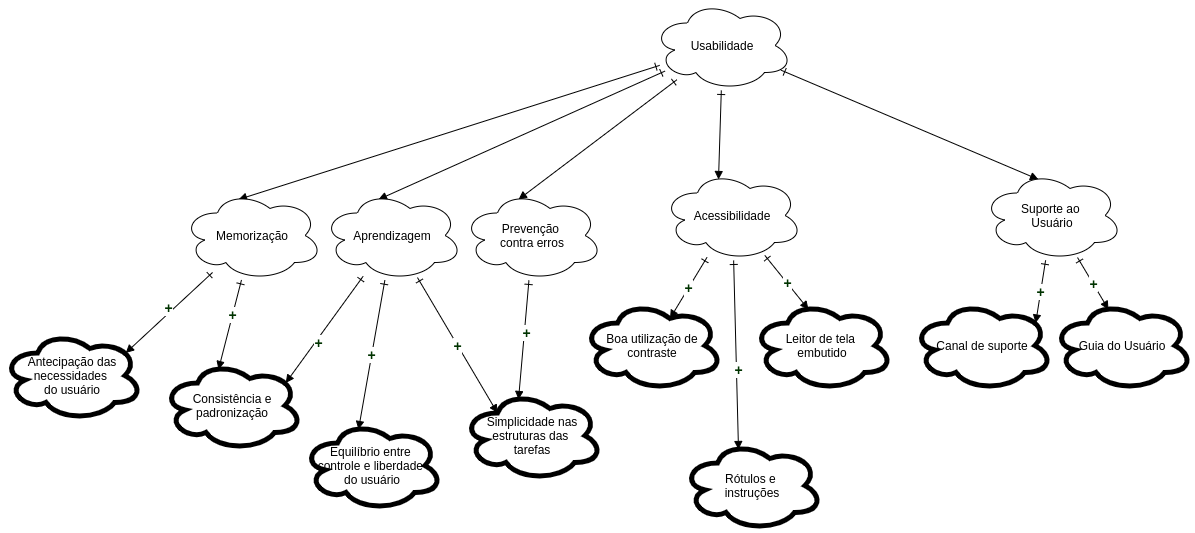

The diagram above was exported from draw.io. Its source (the exported page's mxGraphModel, read from the mxfile embedded in the PNG):
<mxGraphModel dx="2121" dy="593" grid="1" gridSize="10" guides="1" tooltips="1" connect="1" arrows="1" fold="1" page="1" pageScale="1" pageWidth="850" pageHeight="1100" math="0" shadow="0">
  <root>
    <mxCell id="nkqDgqm-dilmjKDqJyzq-0" />
    <mxCell id="nkqDgqm-dilmjKDqJyzq-1" parent="nkqDgqm-dilmjKDqJyzq-0" />
    <mxCell id="wzgYOopYBMphOV0dWDXR-27" style="edgeStyle=none;rounded=0;orthogonalLoop=1;jettySize=auto;html=1;entryX=0.4;entryY=0.1;entryDx=0;entryDy=0;entryPerimeter=0;startArrow=ERone;startFill=0;endArrow=block;endFill=1;" edge="1" parent="nkqDgqm-dilmjKDqJyzq-1" source="nkqDgqm-dilmjKDqJyzq-5" target="wzgYOopYBMphOV0dWDXR-9">
      <mxGeometry relative="1" as="geometry" />
    </mxCell>
    <mxCell id="wzgYOopYBMphOV0dWDXR-28" style="edgeStyle=none;rounded=0;orthogonalLoop=1;jettySize=auto;html=1;entryX=0.4;entryY=0.1;entryDx=0;entryDy=0;entryPerimeter=0;startArrow=ERone;startFill=0;endArrow=block;endFill=1;" edge="1" parent="nkqDgqm-dilmjKDqJyzq-1" source="nkqDgqm-dilmjKDqJyzq-5" target="wzgYOopYBMphOV0dWDXR-8">
      <mxGeometry relative="1" as="geometry" />
    </mxCell>
    <mxCell id="wzgYOopYBMphOV0dWDXR-29" style="edgeStyle=none;rounded=0;orthogonalLoop=1;jettySize=auto;html=1;entryX=0.4;entryY=0.1;entryDx=0;entryDy=0;entryPerimeter=0;startArrow=ERone;startFill=0;endArrow=block;endFill=1;" edge="1" parent="nkqDgqm-dilmjKDqJyzq-1" source="nkqDgqm-dilmjKDqJyzq-5" target="wzgYOopYBMphOV0dWDXR-1">
      <mxGeometry relative="1" as="geometry" />
    </mxCell>
    <mxCell id="wzgYOopYBMphOV0dWDXR-30" style="edgeStyle=none;rounded=0;orthogonalLoop=1;jettySize=auto;html=1;entryX=0.4;entryY=0.1;entryDx=0;entryDy=0;entryPerimeter=0;startArrow=ERone;startFill=0;endArrow=block;endFill=1;" edge="1" parent="nkqDgqm-dilmjKDqJyzq-1" source="nkqDgqm-dilmjKDqJyzq-5" target="wzgYOopYBMphOV0dWDXR-2">
      <mxGeometry relative="1" as="geometry" />
    </mxCell>
    <mxCell id="wzgYOopYBMphOV0dWDXR-31" style="edgeStyle=none;rounded=0;orthogonalLoop=1;jettySize=auto;html=1;entryX=0.4;entryY=0.1;entryDx=0;entryDy=0;entryPerimeter=0;startArrow=ERone;startFill=0;endArrow=block;endFill=1;" edge="1" parent="nkqDgqm-dilmjKDqJyzq-1" source="nkqDgqm-dilmjKDqJyzq-5" target="wzgYOopYBMphOV0dWDXR-3">
      <mxGeometry relative="1" as="geometry" />
    </mxCell>
    <mxCell id="nkqDgqm-dilmjKDqJyzq-5" value="Usabilidade" style="ellipse;shape=cloud;whiteSpace=wrap;html=1;" vertex="1" parent="nkqDgqm-dilmjKDqJyzq-1">
      <mxGeometry x="390" width="140" height="90" as="geometry" />
    </mxCell>
    <mxCell id="wzgYOopYBMphOV0dWDXR-20" style="edgeStyle=none;rounded=0;orthogonalLoop=1;jettySize=auto;html=1;entryX=0.4;entryY=0.1;entryDx=0;entryDy=0;entryPerimeter=0;startArrow=ERone;startFill=0;endArrow=block;endFill=1;" edge="1" parent="nkqDgqm-dilmjKDqJyzq-1" source="wzgYOopYBMphOV0dWDXR-1" target="wzgYOopYBMphOV0dWDXR-10">
      <mxGeometry relative="1" as="geometry" />
    </mxCell>
    <mxCell id="DKt-nTC8CbhGNrF7fEng-3" value="&lt;b style=&quot;font-family: &amp;#34;helvetica&amp;#34;&quot;&gt;&lt;font color=&quot;#003300&quot; style=&quot;font-size: 14px&quot;&gt;+&lt;/font&gt;&lt;/b&gt;" style="edgeLabel;html=1;align=center;verticalAlign=middle;resizable=0;points=[];" vertex="1" connectable="0" parent="wzgYOopYBMphOV0dWDXR-20">
      <mxGeometry x="-0.1371" y="1" relative="1" as="geometry">
        <mxPoint as="offset" />
      </mxGeometry>
    </mxCell>
    <mxCell id="wzgYOopYBMphOV0dWDXR-1" value="Prevenção &lt;br&gt;contra erros" style="ellipse;shape=cloud;whiteSpace=wrap;html=1;" vertex="1" parent="nkqDgqm-dilmjKDqJyzq-1">
      <mxGeometry x="200" y="190" width="140" height="90" as="geometry" />
    </mxCell>
    <mxCell id="wzgYOopYBMphOV0dWDXR-23" value="&lt;meta charset=&quot;utf-8&quot;&gt;&lt;b style=&quot;color: rgb(0, 0, 0); font-size: 11px; font-style: normal; letter-spacing: normal; text-align: center; text-indent: 0px; text-transform: none; word-spacing: 0px; font-family: helvetica;&quot;&gt;&lt;font color=&quot;#003300&quot; style=&quot;font-size: 14px&quot;&gt;+&lt;/font&gt;&lt;/b&gt;" style="edgeStyle=none;rounded=0;orthogonalLoop=1;jettySize=auto;html=1;entryX=0.625;entryY=0.2;entryDx=0;entryDy=0;entryPerimeter=0;startArrow=ERone;startFill=0;endArrow=block;endFill=1;" edge="1" parent="nkqDgqm-dilmjKDqJyzq-1" source="wzgYOopYBMphOV0dWDXR-2" target="wzgYOopYBMphOV0dWDXR-21">
      <mxGeometry relative="1" as="geometry" />
    </mxCell>
    <mxCell id="wzgYOopYBMphOV0dWDXR-24" value="&lt;meta charset=&quot;utf-8&quot;&gt;&lt;b style=&quot;color: rgb(0, 0, 0); font-size: 11px; font-style: normal; letter-spacing: normal; text-align: center; text-indent: 0px; text-transform: none; word-spacing: 0px; font-family: helvetica;&quot;&gt;&lt;font color=&quot;#003300&quot; style=&quot;font-size: 14px&quot;&gt;+&lt;/font&gt;&lt;/b&gt;" style="edgeStyle=none;rounded=0;orthogonalLoop=1;jettySize=auto;html=1;entryX=0.4;entryY=0.1;entryDx=0;entryDy=0;entryPerimeter=0;startArrow=ERone;startFill=0;endArrow=block;endFill=1;" edge="1" parent="nkqDgqm-dilmjKDqJyzq-1" source="wzgYOopYBMphOV0dWDXR-2" target="wzgYOopYBMphOV0dWDXR-22">
      <mxGeometry relative="1" as="geometry" />
    </mxCell>
    <mxCell id="wzgYOopYBMphOV0dWDXR-26" style="edgeStyle=none;rounded=0;orthogonalLoop=1;jettySize=auto;html=1;entryX=0.4;entryY=0.1;entryDx=0;entryDy=0;entryPerimeter=0;startArrow=ERone;startFill=0;endArrow=block;endFill=1;" edge="1" parent="nkqDgqm-dilmjKDqJyzq-1" source="wzgYOopYBMphOV0dWDXR-2" target="wzgYOopYBMphOV0dWDXR-25">
      <mxGeometry relative="1" as="geometry" />
    </mxCell>
    <mxCell id="DKt-nTC8CbhGNrF7fEng-4" value="&lt;b style=&quot;font-family: &amp;#34;helvetica&amp;#34;&quot;&gt;&lt;font color=&quot;#003300&quot; style=&quot;font-size: 14px&quot;&gt;+&lt;/font&gt;&lt;/b&gt;" style="edgeLabel;html=1;align=center;verticalAlign=middle;resizable=0;points=[];" vertex="1" connectable="0" parent="wzgYOopYBMphOV0dWDXR-26">
      <mxGeometry x="0.1493" y="1" relative="1" as="geometry">
        <mxPoint as="offset" />
      </mxGeometry>
    </mxCell>
    <mxCell id="wzgYOopYBMphOV0dWDXR-2" value="Acessibilidade" style="ellipse;shape=cloud;whiteSpace=wrap;html=1;" vertex="1" parent="nkqDgqm-dilmjKDqJyzq-1">
      <mxGeometry x="400" y="170" width="140" height="90" as="geometry" />
    </mxCell>
    <mxCell id="wzgYOopYBMphOV0dWDXR-5" value="&lt;meta charset=&quot;utf-8&quot;&gt;&lt;b style=&quot;color: rgb(0, 0, 0); font-size: 11px; font-style: normal; letter-spacing: normal; text-align: center; text-indent: 0px; text-transform: none; word-spacing: 0px; font-family: helvetica;&quot;&gt;&lt;font color=&quot;#003300&quot; style=&quot;font-size: 14px&quot;&gt;+&lt;/font&gt;&lt;/b&gt;" style="edgeStyle=none;rounded=0;orthogonalLoop=1;jettySize=auto;html=1;entryX=0.4;entryY=0.1;entryDx=0;entryDy=0;entryPerimeter=0;startArrow=ERone;startFill=0;endArrow=block;endFill=1;" edge="1" parent="nkqDgqm-dilmjKDqJyzq-1" source="wzgYOopYBMphOV0dWDXR-3" target="wzgYOopYBMphOV0dWDXR-4">
      <mxGeometry relative="1" as="geometry" />
    </mxCell>
    <mxCell id="wzgYOopYBMphOV0dWDXR-7" value="&lt;meta charset=&quot;utf-8&quot;&gt;&lt;b style=&quot;color: rgb(0, 0, 0); font-size: 11px; font-style: normal; letter-spacing: normal; text-align: center; text-indent: 0px; text-transform: none; word-spacing: 0px; font-family: helvetica;&quot;&gt;&lt;font color=&quot;#003300&quot; style=&quot;font-size: 14px&quot;&gt;+&lt;/font&gt;&lt;/b&gt;" style="edgeStyle=none;rounded=0;orthogonalLoop=1;jettySize=auto;html=1;entryX=0.88;entryY=0.25;entryDx=0;entryDy=0;entryPerimeter=0;startArrow=ERone;startFill=0;endArrow=block;endFill=1;" edge="1" parent="nkqDgqm-dilmjKDqJyzq-1" source="wzgYOopYBMphOV0dWDXR-3" target="wzgYOopYBMphOV0dWDXR-6">
      <mxGeometry relative="1" as="geometry" />
    </mxCell>
    <mxCell id="wzgYOopYBMphOV0dWDXR-3" value="Suporte ao &lt;br&gt;Usuário" style="ellipse;shape=cloud;whiteSpace=wrap;html=1;" vertex="1" parent="nkqDgqm-dilmjKDqJyzq-1">
      <mxGeometry x="720" y="170" width="140" height="90" as="geometry" />
    </mxCell>
    <mxCell id="wzgYOopYBMphOV0dWDXR-4" value="Guia do Usuário" style="ellipse;shape=cloud;whiteSpace=wrap;html=1;strokeWidth=5;" vertex="1" parent="nkqDgqm-dilmjKDqJyzq-1">
      <mxGeometry x="790" y="300" width="140" height="90" as="geometry" />
    </mxCell>
    <mxCell id="wzgYOopYBMphOV0dWDXR-6" value="Canal de suporte" style="ellipse;shape=cloud;whiteSpace=wrap;html=1;strokeWidth=5;" vertex="1" parent="nkqDgqm-dilmjKDqJyzq-1">
      <mxGeometry x="650" y="300" width="140" height="90" as="geometry" />
    </mxCell>
    <mxCell id="wzgYOopYBMphOV0dWDXR-17" style="edgeStyle=none;rounded=0;orthogonalLoop=1;jettySize=auto;html=1;entryX=0.88;entryY=0.25;entryDx=0;entryDy=0;entryPerimeter=0;startArrow=ERone;startFill=0;endArrow=block;endFill=1;" edge="1" parent="nkqDgqm-dilmjKDqJyzq-1" source="wzgYOopYBMphOV0dWDXR-8" target="wzgYOopYBMphOV0dWDXR-12">
      <mxGeometry relative="1" as="geometry" />
    </mxCell>
    <mxCell id="DKt-nTC8CbhGNrF7fEng-2" value="&lt;b style=&quot;font-family: &amp;#34;helvetica&amp;#34;&quot;&gt;&lt;font color=&quot;#003300&quot; style=&quot;font-size: 14px&quot;&gt;+&lt;/font&gt;&lt;/b&gt;" style="edgeLabel;html=1;align=center;verticalAlign=middle;resizable=0;points=[];" vertex="1" connectable="0" parent="wzgYOopYBMphOV0dWDXR-17">
      <mxGeometry x="0.206" y="2" relative="1" as="geometry">
        <mxPoint as="offset" />
      </mxGeometry>
    </mxCell>
    <mxCell id="wzgYOopYBMphOV0dWDXR-18" value="&lt;meta charset=&quot;utf-8&quot;&gt;&lt;b style=&quot;color: rgb(0, 0, 0); font-size: 11px; font-style: normal; letter-spacing: normal; text-align: center; text-indent: 0px; text-transform: none; word-spacing: 0px; font-family: helvetica;&quot;&gt;&lt;font color=&quot;#003300&quot; style=&quot;font-size: 14px&quot;&gt;+&lt;/font&gt;&lt;/b&gt;" style="edgeStyle=none;rounded=0;orthogonalLoop=1;jettySize=auto;html=1;entryX=0.4;entryY=0.1;entryDx=0;entryDy=0;entryPerimeter=0;startArrow=ERone;startFill=0;endArrow=block;endFill=1;" edge="1" parent="nkqDgqm-dilmjKDqJyzq-1" source="wzgYOopYBMphOV0dWDXR-8" target="wzgYOopYBMphOV0dWDXR-11">
      <mxGeometry relative="1" as="geometry" />
    </mxCell>
    <mxCell id="wzgYOopYBMphOV0dWDXR-19" value="&lt;meta charset=&quot;utf-8&quot;&gt;&lt;b style=&quot;color: rgb(0, 0, 0); font-size: 11px; font-style: normal; letter-spacing: normal; text-align: center; text-indent: 0px; text-transform: none; word-spacing: 0px; font-family: helvetica;&quot;&gt;&lt;font color=&quot;#003300&quot; style=&quot;font-size: 14px&quot;&gt;+&lt;/font&gt;&lt;/b&gt;" style="edgeStyle=none;rounded=0;orthogonalLoop=1;jettySize=auto;html=1;entryX=0.25;entryY=0.25;entryDx=0;entryDy=0;entryPerimeter=0;startArrow=ERone;startFill=0;endArrow=block;endFill=1;" edge="1" parent="nkqDgqm-dilmjKDqJyzq-1" source="wzgYOopYBMphOV0dWDXR-8" target="wzgYOopYBMphOV0dWDXR-10">
      <mxGeometry relative="1" as="geometry" />
    </mxCell>
    <mxCell id="wzgYOopYBMphOV0dWDXR-8" value="Aprendizagem" style="ellipse;shape=cloud;whiteSpace=wrap;html=1;" vertex="1" parent="nkqDgqm-dilmjKDqJyzq-1">
      <mxGeometry x="60" y="190" width="140" height="90" as="geometry" />
    </mxCell>
    <mxCell id="wzgYOopYBMphOV0dWDXR-15" style="edgeStyle=none;rounded=0;orthogonalLoop=1;jettySize=auto;html=1;entryX=0.88;entryY=0.25;entryDx=0;entryDy=0;entryPerimeter=0;startArrow=ERone;startFill=0;endArrow=block;endFill=1;" edge="1" parent="nkqDgqm-dilmjKDqJyzq-1" source="wzgYOopYBMphOV0dWDXR-9" target="wzgYOopYBMphOV0dWDXR-13">
      <mxGeometry relative="1" as="geometry" />
    </mxCell>
    <mxCell id="DKt-nTC8CbhGNrF7fEng-0" value="&lt;b style=&quot;font-family: &amp;#34;helvetica&amp;#34;&quot;&gt;&lt;font color=&quot;#003300&quot; style=&quot;font-size: 14px&quot;&gt;+&lt;/font&gt;&lt;/b&gt;" style="edgeLabel;html=1;align=center;verticalAlign=middle;resizable=0;points=[];" vertex="1" connectable="0" parent="wzgYOopYBMphOV0dWDXR-15">
      <mxGeometry x="-0.208" y="3" relative="1" as="geometry">
        <mxPoint x="-12.28" as="offset" />
      </mxGeometry>
    </mxCell>
    <mxCell id="wzgYOopYBMphOV0dWDXR-16" style="edgeStyle=none;rounded=0;orthogonalLoop=1;jettySize=auto;html=1;entryX=0.4;entryY=0.1;entryDx=0;entryDy=0;entryPerimeter=0;startArrow=ERone;startFill=0;endArrow=block;endFill=1;" edge="1" parent="nkqDgqm-dilmjKDqJyzq-1" source="wzgYOopYBMphOV0dWDXR-9" target="wzgYOopYBMphOV0dWDXR-12">
      <mxGeometry relative="1" as="geometry" />
    </mxCell>
    <mxCell id="DKt-nTC8CbhGNrF7fEng-1" value="&lt;b style=&quot;font-family: &amp;#34;helvetica&amp;#34;&quot;&gt;&lt;font color=&quot;#003300&quot; style=&quot;font-size: 14px&quot;&gt;+&lt;/font&gt;&lt;/b&gt;" style="edgeLabel;html=1;align=center;verticalAlign=middle;resizable=0;points=[];" vertex="1" connectable="0" parent="wzgYOopYBMphOV0dWDXR-16">
      <mxGeometry x="-0.2384" y="-1" relative="1" as="geometry">
        <mxPoint as="offset" />
      </mxGeometry>
    </mxCell>
    <mxCell id="wzgYOopYBMphOV0dWDXR-9" value="Memorização" style="ellipse;shape=cloud;whiteSpace=wrap;html=1;" vertex="1" parent="nkqDgqm-dilmjKDqJyzq-1">
      <mxGeometry x="-80" y="190" width="140" height="90" as="geometry" />
    </mxCell>
    <mxCell id="wzgYOopYBMphOV0dWDXR-10" value="Simplicidade nas estruturas das &lt;br&gt;tarefas" style="ellipse;shape=cloud;whiteSpace=wrap;html=1;strokeWidth=5;" vertex="1" parent="nkqDgqm-dilmjKDqJyzq-1">
      <mxGeometry x="200" y="390" width="140" height="90" as="geometry" />
    </mxCell>
    <mxCell id="wzgYOopYBMphOV0dWDXR-11" value="Equilíbrio entre &lt;br&gt;controle e liberdade &lt;br&gt;do usuário" style="ellipse;shape=cloud;whiteSpace=wrap;html=1;strokeWidth=5;" vertex="1" parent="nkqDgqm-dilmjKDqJyzq-1">
      <mxGeometry x="40" y="420" width="140" height="90" as="geometry" />
    </mxCell>
    <mxCell id="wzgYOopYBMphOV0dWDXR-12" value="Consistência e padronização" style="ellipse;shape=cloud;whiteSpace=wrap;html=1;strokeWidth=5;" vertex="1" parent="nkqDgqm-dilmjKDqJyzq-1">
      <mxGeometry x="-100" y="360" width="140" height="90" as="geometry" />
    </mxCell>
    <mxCell id="wzgYOopYBMphOV0dWDXR-13" value="Antecipação das necessidades &lt;br&gt;do usuário" style="ellipse;shape=cloud;whiteSpace=wrap;html=1;strokeWidth=5;" vertex="1" parent="nkqDgqm-dilmjKDqJyzq-1">
      <mxGeometry x="-260" y="330" width="140" height="90" as="geometry" />
    </mxCell>
    <mxCell id="wzgYOopYBMphOV0dWDXR-21" value="Boa utilização de contraste" style="ellipse;shape=cloud;whiteSpace=wrap;html=1;strokeWidth=5;" vertex="1" parent="nkqDgqm-dilmjKDqJyzq-1">
      <mxGeometry x="320" y="300" width="140" height="90" as="geometry" />
    </mxCell>
    <mxCell id="wzgYOopYBMphOV0dWDXR-22" value="Leitor de tela &lt;br&gt;embutido" style="ellipse;shape=cloud;whiteSpace=wrap;html=1;strokeWidth=5;" vertex="1" parent="nkqDgqm-dilmjKDqJyzq-1">
      <mxGeometry x="490" y="300" width="140" height="90" as="geometry" />
    </mxCell>
    <mxCell id="wzgYOopYBMphOV0dWDXR-25" value="Rótulos e &lt;br&gt;instruções&lt;span&gt;&#09;&lt;/span&gt;" style="ellipse;shape=cloud;whiteSpace=wrap;html=1;strokeWidth=5;" vertex="1" parent="nkqDgqm-dilmjKDqJyzq-1">
      <mxGeometry x="420" y="440" width="140" height="90" as="geometry" />
    </mxCell>
  </root>
</mxGraphModel>